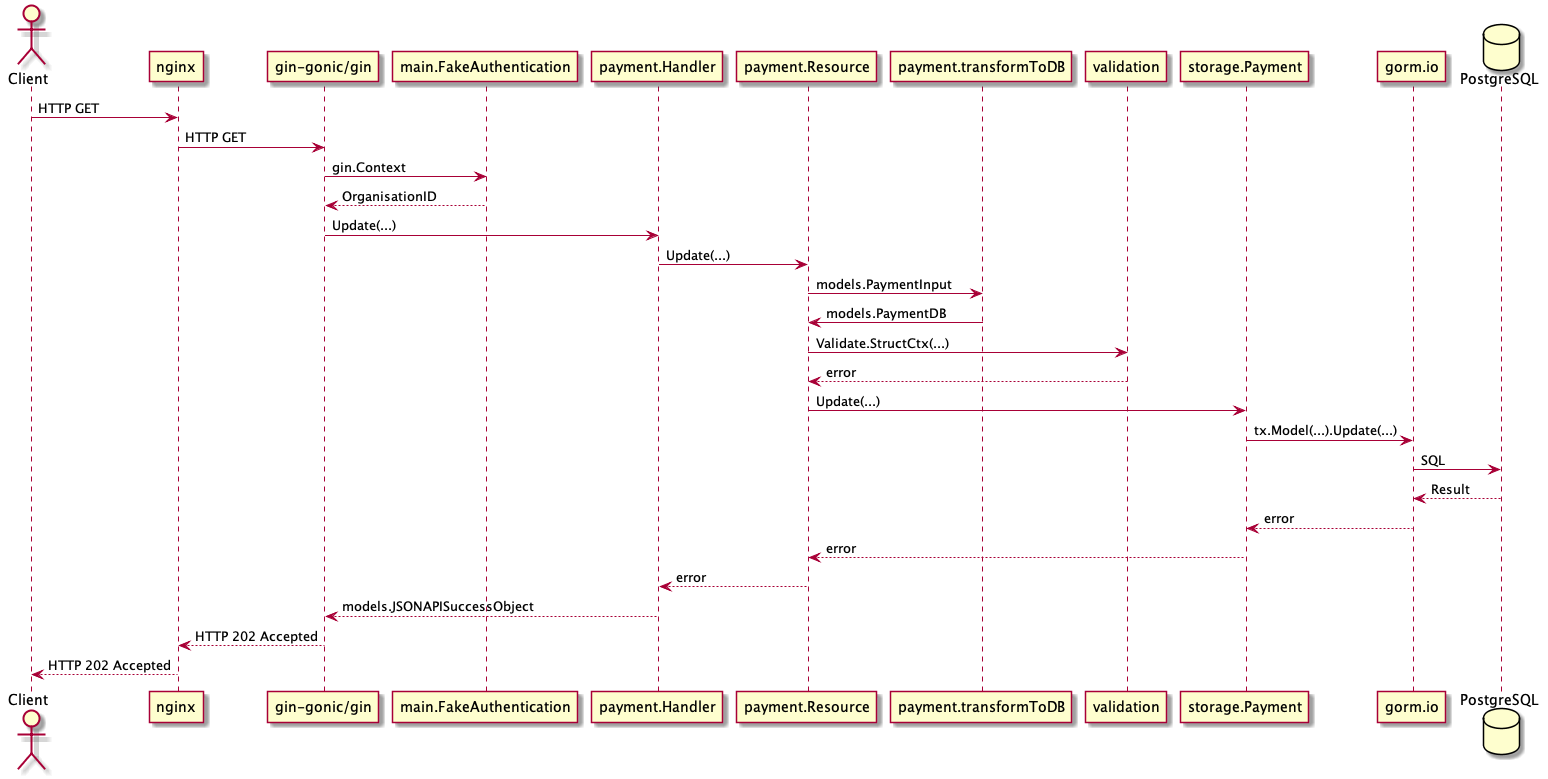

The diagram above was rendered by PlantUML. Its source (embedded in the PNG):
@startuml payment_sequence_update

actor Client
database "PostgreSQL"

Client -> "nginx": HTTP GET
"nginx" -> "gin-gonic/gin": HTTP GET
"gin-gonic/gin" -> "main.FakeAuthentication": gin.Context
"main.FakeAuthentication" --> "gin-gonic/gin": OrganisationID
"gin-gonic/gin" -> "payment.Handler": Update(...)
"payment.Handler" -> "payment.Resource": Update(...)
"payment.Resource" -> "payment.transformToDB": models.PaymentInput
"payment.transformToDB" -> "payment.Resource": models.PaymentDB
"payment.Resource" -> "validation": Validate.StructCtx(...)
"validation" --> "payment.Resource": error
"payment.Resource" -> "storage.Payment": Update(...)
"storage.Payment" -> "gorm.io": tx.Model(...).Update(...)
"gorm.io" -> "PostgreSQL": SQL
"PostgreSQL" --> "gorm.io": Result
"gorm.io" --> "storage.Payment": error
"storage.Payment" --> "payment.Resource": error
"payment.Resource" --> "payment.Handler": error
"payment.Handler" --> "gin-gonic/gin": models.JSONAPISuccessObject
"gin-gonic/gin" --> "nginx": HTTP 202 Accepted
"nginx" --> Client: HTTP 202 Accepted

participant Client order 10
participant "nginx" order 15
participant "gin-gonic/gin" order 20
participant "main.FakeAuthentication" order 25
participant "payment.Handler" order 30
participant "payment.Resource" order 40
participant "payment.transformToDB" order 45
participant "validation" order 46
participant "storage.Payment" order 50
participant "gorm.io" order 60
participant "PostgreSQL" order 70
@enduml